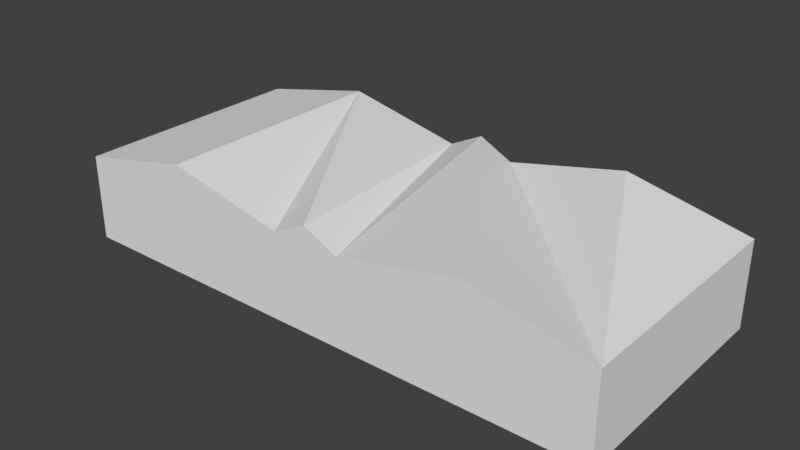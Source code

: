 # Source: hangar2.blend  (saved by Blender 2.78.0; exported with 4.5.12 LTS)
import bpy
from mathutils import Matrix  # noqa: F401  (used for matrix-valued properties, if any)

bpy.ops.wm.read_factory_settings(use_empty=True)
scene = bpy.context.scene
scene.name = 'Scene'

# ---- collections
col_collection_1 = bpy.data.collections.new('Collection 1'); scene.collection.children.link(col_collection_1)

# ---- world
world_world = bpy.data.worlds.new('World'); scene.world = world_world
world_world.color = (0.05088, 0.05088, 0.05088)
world_world.use_sun_shadow = False
world_world.sun_shadow_jitter_overblur = 0.0
world_world.cycles.sampling_method = 'MANUAL'

# ---- meshes
me_cube = bpy.data.meshes.new('Cube')
me_cube.from_pydata([(-1.0, -1.0, -1.0), (-1.0, -1.0, 1.0), (-1.0, 1.0, -1.0), (-1.0, 1.0, 1.0), (1.0, -1.0, -1.0), (1.0, -1.0, 1.0), (1.0, 1.0, -1.0), (1.0, 1.0, 1.0), (0.0, 1.0, 1.4), (0.5625, 1.0, 1.6), (-0.5625, 1.0, 1.6), (-0.125, 1.0, 1.0), (0.125, 1.0, 1.0), (0.0, -1.0, 1.4), (-0.5625, -1.0, 1.6), (0.5625, -1.0, 1.6), (0.125, -1.0, 1.0), (-0.125, -1.0, 1.0)], [(12, 16), (11, 17), (8, 13), (10, 14), (9, 15)], [(0, 1, 3, 2), (2, 3, 10, 11, 8, 12, 9, 7, 6), (6, 7, 5, 4), (4, 5, 15, 16, 13, 17, 14, 1, 0), (2, 6, 4, 0), (7, 9, 12, 8, 11, 10, 3, 1, 14, 17, 13, 16, 15, 5)])
me_cube.use_remesh_preserve_volume = False
me_cube.use_remesh_preserve_attributes = False
me_cube.use_mirror_vertex_groups = False
me_cube.update()

# ---- objects
ob_cube = bpy.data.objects.new('Cube', me_cube)

# ---- transforms, parenting, visibility, modifiers, constraints
ob_cube.location = (0.0, 0.0, 0.0)
ob_cube.scale = (16.0, 7.0, 2.5)
ob_cube.lineart.crease_threshold = 0.0

# ---- collection membership
col_collection_1.objects.link(ob_cube)

# ---- scene / render settings (as saved in the file)
scene.frame_start = 1; scene.frame_end = 250; scene.frame_set(1)
scene.render.engine = 'BLENDER_EEVEE_NEXT'
scene.render.resolution_percentage = 50
scene.render.dither_intensity = 0.0
scene.cycles.use_denoising = False
scene.cycles.samples = 128
scene.cycles.sampling_pattern = 'TABULATED_SOBOL'
scene.cycles.light_sampling_threshold = 0.0
scene.cycles.use_adaptive_sampling = False
scene.cycles.use_light_tree = False
scene.cycles.blur_glossy = 0.0
scene.cycles.sample_clamp_indirect = 0.0
scene.view_settings.view_transform = 'Standard'
bpy.context.view_layer.update()

# ---- added for rendering (the .blend has no active camera and no usable light): camera, sun
cam_auto = bpy.data.cameras.new('AutoCamera')
cam_auto.lens = 50.0
cam_auto.sensor_width = 36.0
cam_auto.clip_end = 1000.0
ob_auto_camera = bpy.data.objects.new('AutoCamera', cam_auto)
scene.collection.objects.link(ob_auto_camera)
ob_auto_camera.location = (32.8715, -39.4458, 27.0472)
ob_auto_camera.rotation_euler = (1.09748, -7.21219e-08, 0.694738)
scene.camera = ob_auto_camera
light_auto_sun = bpy.data.lights.new('AutoSun', 'SUN')
light_auto_sun.energy = 3.0
light_auto_sun.angle = 0.0523599
ob_auto_sun = bpy.data.objects.new('AutoSun', light_auto_sun)
scene.collection.objects.link(ob_auto_sun)
ob_auto_sun.rotation_euler = (0.872665, 0.174533, 0.523599)
bpy.context.view_layer.update()
